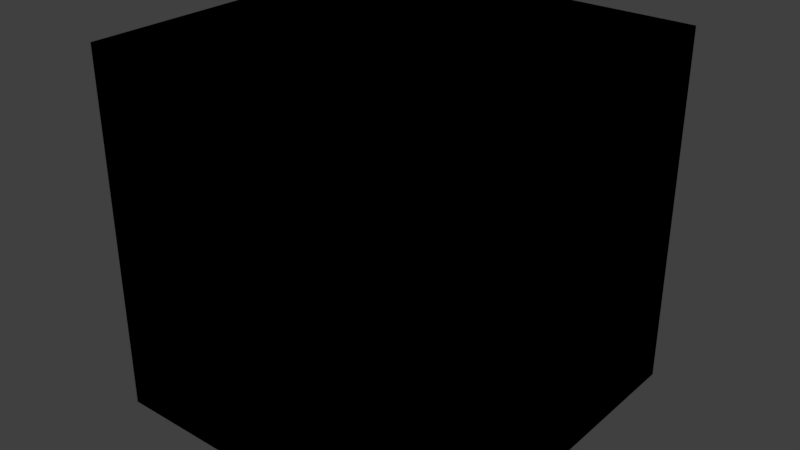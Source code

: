 # Source: blend_glass.test.blend  (saved by Blender 2.79.0; exported with 4.5.12 LTS)
import bpy
from mathutils import Matrix  # noqa: F401  (used for matrix-valued properties, if any)

bpy.ops.wm.read_factory_settings(use_empty=True)
scene = bpy.context.scene
scene.name = 'Scene'

# ---- collections
col_collection_1 = bpy.data.collections.new('Collection 1'); scene.collection.children.link(col_collection_1)
col_collection_2 = bpy.data.collections.new('Collection 2'); scene.collection.children.link(col_collection_2)
col_collection_3 = bpy.data.collections.new('Collection 3'); scene.collection.children.link(col_collection_3)
col_collection_4 = bpy.data.collections.new('Collection 4'); scene.collection.children.link(col_collection_4)
col_collection_5 = bpy.data.collections.new('Collection 5'); scene.collection.children.link(col_collection_5)
col_collection_6 = bpy.data.collections.new('Collection 6'); scene.collection.children.link(col_collection_6)
col_collection_7 = bpy.data.collections.new('Collection 7'); scene.collection.children.link(col_collection_7)
col_collection_8 = bpy.data.collections.new('Collection 8'); scene.collection.children.link(col_collection_8)

# ---- materials (node trees are filled in below, after node groups)
mat_material_blend_glass_off = bpy.data.materials.new('Material_blend_glass_off')
mat_material_blend_glass_off.alpha_threshold = 0.0
mat_material_blend_glass_off.use_transparent_shadow = False
mat_material_blend_glass_off.roughness = 0.5
mat_material_blend_glass_on = bpy.data.materials.new('Material_blend_glass_on')
mat_material_blend_glass_on.alpha_threshold = 0.0
mat_material_blend_glass_on.use_transparent_shadow = False
mat_material_blend_glass_on.roughness = 0.5
mat_material_blend_glass_on.line_color = (0.0, 0.0, 0.0, 1.0)
mat_material_blend_glass_off_panel = bpy.data.materials.new('Material_blend_glass_off_panel')
mat_material_blend_glass_off_panel.alpha_threshold = 0.0
mat_material_blend_glass_off_panel.use_transparent_shadow = False
mat_material_blend_glass_off_panel.roughness = 0.5
mat_material_blend_glass_on_panel = bpy.data.materials.new('Material_blend_glass_on_panel')
mat_material_blend_glass_on_panel.alpha_threshold = 0.0
mat_material_blend_glass_on_panel.use_transparent_shadow = False
mat_material_blend_glass_on_panel.roughness = 0.5
mat_material_blend_glass_on_panel.line_color = (0.0, 0.0, 0.0, 1.0)

# ---- material node trees

# ---- world
world_world = bpy.data.worlds.new('World'); scene.world = world_world
world_world.color = (0.05088, 0.05088, 0.05088)
world_world.use_sun_shadow = False
world_world.sun_shadow_jitter_overblur = 0.0
world_world.cycles.sampling_method = 'MANUAL'

# ---- meshes
me_cube_007 = bpy.data.meshes.new('Cube.007')
me_cube_007.from_pydata([(-1.0, -1.0, -1.0), (-1.0, -1.0, 1.0), (-1.0, 1.0, -1.0), (-1.0, 1.0, 1.0), (1.0, -1.0, -1.0), (1.0, -1.0, 1.0), (1.0, 1.0, -1.0), (1.0, 1.0, 1.0)], [], [(1, 3, 2, 0), (3, 7, 6, 2), (7, 5, 4, 6), (5, 1, 0, 4), (0, 2, 6, 4), (5, 7, 3, 1)])
me_cube_007.materials.append(mat_material_blend_glass_off)
me_cube_007.use_remesh_preserve_volume = False
me_cube_007.use_remesh_preserve_attributes = False
me_cube_007.use_mirror_vertex_groups = False
me_cube_007.update()
me_cube_006 = bpy.data.meshes.new('Cube.006')
me_cube_006.from_pydata([(-1.0, -1.0, -1.0), (-1.0, -1.0, 1.0), (-1.0, 1.0, -1.0), (-1.0, 1.0, 1.0), (1.0, -1.0, -1.0), (1.0, -1.0, 1.0), (1.0, 1.0, -1.0), (1.0, 1.0, 1.0)], [], [(1, 3, 2, 0), (3, 7, 6, 2), (7, 5, 4, 6), (5, 1, 0, 4), (0, 2, 6, 4), (5, 7, 3, 1)])
me_cube_006.materials.append(mat_material_blend_glass_on)
me_cube_006.use_remesh_preserve_volume = False
me_cube_006.use_remesh_preserve_attributes = False
me_cube_006.use_mirror_vertex_groups = False
me_cube_006.update()
me_cube = bpy.data.meshes.new('Cube')
me_cube.from_pydata([(-1.0, -1.0, -1.0), (-1.0, -1.0, 1.0), (-1.0, 1.0, -1.0), (-1.0, 1.0, 1.0), (1.0, -1.0, -1.0), (1.0, -1.0, 1.0), (1.0, 1.0, -1.0), (1.0, 1.0, 1.0)], [], [(1, 3, 2, 0), (3, 7, 6, 2), (7, 5, 4, 6), (5, 1, 0, 4), (0, 2, 6, 4), (5, 7, 3, 1)])
me_cube.materials.append(mat_material_blend_glass_off)
me_cube.use_remesh_preserve_volume = False
me_cube.use_remesh_preserve_attributes = False
me_cube.use_mirror_vertex_groups = False
me_cube.update()
me_cube_002 = bpy.data.meshes.new('Cube.002')
me_cube_002.from_pydata([(-1.0, -1.0, -1.0), (-1.0, -1.0, 1.0), (-1.0, 1.0, -1.0), (-1.0, 1.0, 1.0), (1.0, -1.0, -1.0), (1.0, -1.0, 1.0), (1.0, 1.0, -1.0), (1.0, 1.0, 1.0)], [], [(1, 3, 2, 0), (3, 7, 6, 2), (7, 5, 4, 6), (5, 1, 0, 4), (0, 2, 6, 4), (5, 7, 3, 1)])
me_cube_002.materials.append(mat_material_blend_glass_on)
me_cube_002.use_remesh_preserve_volume = False
me_cube_002.use_remesh_preserve_attributes = False
me_cube_002.use_mirror_vertex_groups = False
me_cube_002.update()
me_cube_008 = bpy.data.meshes.new('Cube.008')
me_cube_008.from_pydata([(-1.0, -1.0, -1.0), (-1.0, -1.0, 1.0), (-1.0, 1.0, -1.0), (-1.0, 1.0, 1.0), (1.0, -1.0, -1.0), (1.0, -1.0, 1.0), (1.0, 1.0, -1.0), (1.0, 1.0, 1.0)], [], [(1, 3, 2, 0), (3, 7, 6, 2), (7, 5, 4, 6), (5, 1, 0, 4), (0, 2, 6, 4), (5, 7, 3, 1)])
me_cube_008.materials.append(mat_material_blend_glass_off_panel)
me_cube_008.use_remesh_preserve_volume = False
me_cube_008.use_remesh_preserve_attributes = False
me_cube_008.use_mirror_vertex_groups = False
me_cube_008.update()
me_cube_009 = bpy.data.meshes.new('Cube.009')
me_cube_009.from_pydata([(-1.0, -1.0, -1.0), (-1.0, -1.0, 1.0), (-1.0, 1.0, -1.0), (-1.0, 1.0, 1.0), (1.0, -1.0, -1.0), (1.0, -1.0, 1.0), (1.0, 1.0, -1.0), (1.0, 1.0, 1.0)], [], [(1, 3, 2, 0), (3, 7, 6, 2), (7, 5, 4, 6), (5, 1, 0, 4), (0, 2, 6, 4), (5, 7, 3, 1)])
me_cube_009.materials.append(mat_material_blend_glass_on_panel)
me_cube_009.use_remesh_preserve_volume = False
me_cube_009.use_remesh_preserve_attributes = False
me_cube_009.use_mirror_vertex_groups = False
me_cube_009.update()
me_cube_005 = bpy.data.meshes.new('Cube.005')
me_cube_005.from_pydata([(-1.0, -1.0, -1.0), (-1.0, -1.0, 1.0), (-1.0, 1.0, -1.0), (-1.0, 1.0, 1.0), (1.0, -1.0, -1.0), (1.0, -1.0, 1.0), (1.0, 1.0, -1.0), (1.0, 1.0, 1.0)], [], [(1, 3, 2, 0), (3, 7, 6, 2), (7, 5, 4, 6), (5, 1, 0, 4), (0, 2, 6, 4), (5, 7, 3, 1)])
me_cube_005.materials.append(mat_material_blend_glass_on)
me_cube_005.use_remesh_preserve_volume = False
me_cube_005.use_remesh_preserve_attributes = False
me_cube_005.use_mirror_vertex_groups = False
me_cube_005.update()
me_cube_004 = bpy.data.meshes.new('Cube.004')
me_cube_004.from_pydata([(-1.0, -1.0, -1.0), (-1.0, -1.0, 1.0), (-1.0, 1.0, -1.0), (-1.0, 1.0, 1.0), (1.0, -1.0, -1.0), (1.0, -1.0, 1.0), (1.0, 1.0, -1.0), (1.0, 1.0, 1.0)], [], [(1, 3, 2, 0), (3, 7, 6, 2), (7, 5, 4, 6), (5, 1, 0, 4), (0, 2, 6, 4), (5, 7, 3, 1)])
me_cube_004.materials.append(mat_material_blend_glass_on)
me_cube_004.use_remesh_preserve_volume = False
me_cube_004.use_remesh_preserve_attributes = False
me_cube_004.use_mirror_vertex_groups = False
me_cube_004.update()

# ---- objects
ob_cube_air_glass_off_expect_no_dir = bpy.data.objects.new('Cube_air_glass_off_expect_no_dir', me_cube_007)
ob_cube_air_glass_on_expect_dir = bpy.data.objects.new('Cube_air_glass_on_expect_dir', me_cube_006)
ob_cube_ckpt_glass_off_expect_no_dir = bpy.data.objects.new('Cube_ckpt_glass_off_expect_no_dir', me_cube)
ob_cube_ckpt_glass_on_expect_dir = bpy.data.objects.new('Cube_ckpt_glass_on_expect_dir', me_cube_002)
ob_cube_panel_glass_off_expect_no_dir = bpy.data.objects.new('Cube_panel_glass_off_expect_no_dir', me_cube_008)
ob_cube_panel_glass_on_expect_dir = bpy.data.objects.new('Cube_panel_glass_on_expect_dir', me_cube_009)
ob_cube_instanced_glass_illegal = bpy.data.objects.new('Cube_instanced_glass_illegal', me_cube_005)
ob_cube_scenery_glass_illegal = bpy.data.objects.new('Cube_scenery_glass_illegal', me_cube_004)

# ---- transforms, parenting, visibility, modifiers, constraints
ob_cube_air_glass_off_expect_no_dir.location = (0.0, 0.0, 0.0)
ob_cube_air_glass_off_expect_no_dir.lineart.crease_threshold = 0.0
ob_cube_air_glass_on_expect_dir.location = (0.0, 0.0, 0.0)
ob_cube_air_glass_on_expect_dir.lineart.crease_threshold = 0.0
ob_cube_ckpt_glass_off_expect_no_dir.location = (0.0, 0.0, 0.0)
ob_cube_ckpt_glass_off_expect_no_dir.lineart.crease_threshold = 0.0
ob_cube_ckpt_glass_on_expect_dir.location = (0.0, 0.0, 0.0)
ob_cube_ckpt_glass_on_expect_dir.lineart.crease_threshold = 0.0
ob_cube_panel_glass_off_expect_no_dir.location = (0.0, 0.0, 0.0)
ob_cube_panel_glass_off_expect_no_dir.lineart.crease_threshold = 0.0
ob_cube_panel_glass_on_expect_dir.location = (0.0, 0.0, 0.0)
ob_cube_panel_glass_on_expect_dir.lineart.crease_threshold = 0.0
ob_cube_instanced_glass_illegal.location = (0.0, 0.0, 0.0)
ob_cube_instanced_glass_illegal.lineart.crease_threshold = 0.0
ob_cube_scenery_glass_illegal.location = (0.0, 0.0, 0.0)
ob_cube_scenery_glass_illegal.lineart.crease_threshold = 0.0

# ---- collection membership
col_collection_1.objects.link(ob_cube_air_glass_off_expect_no_dir)
col_collection_2.objects.link(ob_cube_air_glass_on_expect_dir)
col_collection_3.objects.link(ob_cube_ckpt_glass_off_expect_no_dir)
col_collection_4.objects.link(ob_cube_ckpt_glass_on_expect_dir)
col_collection_5.objects.link(ob_cube_panel_glass_off_expect_no_dir)
col_collection_6.objects.link(ob_cube_panel_glass_on_expect_dir)
col_collection_7.objects.link(ob_cube_instanced_glass_illegal)
col_collection_8.objects.link(ob_cube_scenery_glass_illegal)

# ---- scene / render settings (as saved in the file)
scene.frame_start = 1; scene.frame_end = 250; scene.frame_set(1)
scene.render.engine = 'BLENDER_EEVEE_NEXT'
scene.render.resolution_percentage = 50
scene.render.dither_intensity = 0.0
scene.cycles.use_denoising = False
scene.cycles.samples = 128
scene.cycles.sampling_pattern = 'TABULATED_SOBOL'
scene.cycles.use_adaptive_sampling = False
scene.cycles.use_light_tree = False
scene.cycles.blur_glossy = 0.0
scene.cycles.sample_clamp_indirect = 0.0
scene.view_settings.view_transform = 'Standard'
bpy.context.view_layer.update()

# ---- added for rendering (the .blend has no active camera and no usable light): camera, sun
cam_auto = bpy.data.cameras.new('AutoCamera')
cam_auto.lens = 50.0
cam_auto.sensor_width = 36.0
cam_auto.clip_end = 1000.0
ob_auto_camera = bpy.data.objects.new('AutoCamera', cam_auto)
scene.collection.objects.link(ob_auto_camera)
ob_auto_camera.location = (3.20507, -3.84609, 2.56406)
ob_auto_camera.rotation_euler = (1.09748, -7.21219e-08, 0.694738)
scene.camera = ob_auto_camera
light_auto_sun = bpy.data.lights.new('AutoSun', 'SUN')
light_auto_sun.energy = 3.0
light_auto_sun.angle = 0.0523599
ob_auto_sun = bpy.data.objects.new('AutoSun', light_auto_sun)
scene.collection.objects.link(ob_auto_sun)
ob_auto_sun.rotation_euler = (0.872665, 0.174533, 0.523599)
bpy.context.view_layer.update()
